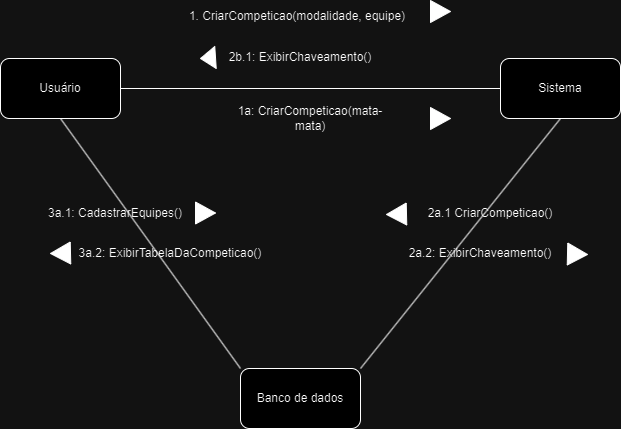

The diagram above was exported from draw.io. Its source (the exported page's mxGraphModel, read from the mxfile embedded in the PNG):
<mxGraphModel dx="1050" dy="594" grid="1" gridSize="10" guides="1" tooltips="1" connect="1" arrows="1" fold="1" page="1" pageScale="1" pageWidth="827" pageHeight="1169" math="0" shadow="0">
  <root>
    <mxCell id="0" />
    <mxCell id="1" parent="0" />
    <mxCell id="m5t-jqMZPbHBC4lQjAFF-1" value="Usuário" style="rounded=1;whiteSpace=wrap;html=1;" parent="1" vertex="1">
      <mxGeometry x="130" y="170" width="120" height="60" as="geometry" />
    </mxCell>
    <mxCell id="m5t-jqMZPbHBC4lQjAFF-2" value="Sistema" style="rounded=1;whiteSpace=wrap;html=1;" parent="1" vertex="1">
      <mxGeometry x="630" y="170" width="120" height="60" as="geometry" />
    </mxCell>
    <mxCell id="m5t-jqMZPbHBC4lQjAFF-3" value="Banco de dados" style="rounded=1;whiteSpace=wrap;html=1;" parent="1" vertex="1">
      <mxGeometry x="370" y="480" width="120" height="60" as="geometry" />
    </mxCell>
    <mxCell id="m5t-jqMZPbHBC4lQjAFF-4" value="" style="endArrow=none;html=1;rounded=0;exitX=1;exitY=0.5;exitDx=0;exitDy=0;entryX=0;entryY=0.5;entryDx=0;entryDy=0;" parent="1" source="m5t-jqMZPbHBC4lQjAFF-1" target="m5t-jqMZPbHBC4lQjAFF-2" edge="1">
      <mxGeometry width="50" height="50" relative="1" as="geometry">
        <mxPoint x="310" y="210" as="sourcePoint" />
        <mxPoint x="360" y="160" as="targetPoint" />
      </mxGeometry>
    </mxCell>
    <mxCell id="m5t-jqMZPbHBC4lQjAFF-6" value="" style="endArrow=none;html=1;rounded=0;entryX=0.5;entryY=1;entryDx=0;entryDy=0;exitX=1;exitY=0;exitDx=0;exitDy=0;" parent="1" source="m5t-jqMZPbHBC4lQjAFF-3" target="m5t-jqMZPbHBC4lQjAFF-2" edge="1">
      <mxGeometry width="50" height="50" relative="1" as="geometry">
        <mxPoint x="640" y="310" as="sourcePoint" />
        <mxPoint x="690" y="260" as="targetPoint" />
      </mxGeometry>
    </mxCell>
    <mxCell id="m5t-jqMZPbHBC4lQjAFF-7" value="" style="shape=mxgraph.arrows2.wedgeArrow;html=1;bendable=0;startWidth=11;fillColor=strokeColor;defaultFillColor=invert;defaultGradientColor=invert;rounded=0;" parent="1" edge="1">
      <mxGeometry width="100" height="100" relative="1" as="geometry">
        <mxPoint x="560" y="123" as="sourcePoint" />
        <mxPoint x="580" y="123" as="targetPoint" />
      </mxGeometry>
    </mxCell>
    <mxCell id="m5t-jqMZPbHBC4lQjAFF-8" value="1. CriarCompeticao(modalidade, equipe)" style="text;html=1;strokeColor=none;fillColor=none;align=center;verticalAlign=middle;whiteSpace=wrap;rounded=0;" parent="1" vertex="1">
      <mxGeometry x="310" y="113" width="234" height="30" as="geometry" />
    </mxCell>
    <mxCell id="m5t-jqMZPbHBC4lQjAFF-10" value="" style="shape=mxgraph.arrows2.wedgeArrow;html=1;bendable=0;startWidth=11;fillColor=strokeColor;defaultFillColor=invert;defaultGradientColor=invert;rounded=0;" parent="1" edge="1">
      <mxGeometry width="100" height="100" relative="1" as="geometry">
        <mxPoint x="560" y="230" as="sourcePoint" />
        <mxPoint x="580" y="230" as="targetPoint" />
      </mxGeometry>
    </mxCell>
    <mxCell id="m5t-jqMZPbHBC4lQjAFF-11" value="1a: CriarCompeticao(mata-mata)" style="text;html=1;strokeColor=none;fillColor=none;align=center;verticalAlign=middle;whiteSpace=wrap;rounded=0;" parent="1" vertex="1">
      <mxGeometry x="360" y="215" width="160" height="30" as="geometry" />
    </mxCell>
    <mxCell id="m5t-jqMZPbHBC4lQjAFF-12" value="2a.1 CriarCompeticao()" style="text;html=1;strokeColor=none;fillColor=none;align=center;verticalAlign=middle;whiteSpace=wrap;rounded=0;" parent="1" vertex="1">
      <mxGeometry x="530" y="310" width="180" height="30" as="geometry" />
    </mxCell>
    <mxCell id="m5t-jqMZPbHBC4lQjAFF-13" value="" style="shape=mxgraph.arrows2.wedgeArrow;html=1;bendable=0;startWidth=11;fillColor=strokeColor;defaultFillColor=invert;defaultGradientColor=invert;rounded=0;exitX=0;exitY=0.75;exitDx=0;exitDy=0;" parent="1" edge="1">
      <mxGeometry width="100" height="100" relative="1" as="geometry">
        <mxPoint x="536" y="325.5" as="sourcePoint" />
        <mxPoint x="516" y="326" as="targetPoint" />
      </mxGeometry>
    </mxCell>
    <mxCell id="m5t-jqMZPbHBC4lQjAFF-14" value="2a.2: ExibirChaveamento()" style="text;html=1;strokeColor=none;fillColor=none;align=center;verticalAlign=middle;whiteSpace=wrap;rounded=0;" parent="1" vertex="1">
      <mxGeometry x="530" y="350" width="160" height="30" as="geometry" />
    </mxCell>
    <mxCell id="m5t-jqMZPbHBC4lQjAFF-15" value="" style="shape=mxgraph.arrows2.wedgeArrow;html=1;bendable=0;startWidth=11;fillColor=strokeColor;defaultFillColor=invert;defaultGradientColor=invert;rounded=0;exitX=0;exitY=0.75;exitDx=0;exitDy=0;" parent="1" edge="1">
      <mxGeometry width="100" height="100" relative="1" as="geometry">
        <mxPoint x="697" y="365.5" as="sourcePoint" />
        <mxPoint x="717" y="366" as="targetPoint" />
      </mxGeometry>
    </mxCell>
    <mxCell id="m5t-jqMZPbHBC4lQjAFF-16" value="2b.1: ExibirChaveamento()" style="text;html=1;strokeColor=none;fillColor=none;align=center;verticalAlign=middle;whiteSpace=wrap;rounded=0;" parent="1" vertex="1">
      <mxGeometry x="345" y="154" width="170" height="30" as="geometry" />
    </mxCell>
    <mxCell id="m5t-jqMZPbHBC4lQjAFF-17" value="" style="shape=mxgraph.arrows2.wedgeArrow;html=1;bendable=0;startWidth=11;fillColor=strokeColor;defaultFillColor=invert;defaultGradientColor=invert;rounded=0;" parent="1" edge="1">
      <mxGeometry width="100" height="100" relative="1" as="geometry">
        <mxPoint x="345" y="169" as="sourcePoint" />
        <mxPoint x="330" y="170" as="targetPoint" />
      </mxGeometry>
    </mxCell>
    <mxCell id="m5t-jqMZPbHBC4lQjAFF-18" value="" style="endArrow=none;html=1;rounded=0;entryX=0.5;entryY=1;entryDx=0;entryDy=0;exitX=0;exitY=0;exitDx=0;exitDy=0;" parent="1" source="m5t-jqMZPbHBC4lQjAFF-3" target="m5t-jqMZPbHBC4lQjAFF-1" edge="1">
      <mxGeometry width="50" height="50" relative="1" as="geometry">
        <mxPoint x="230" y="330" as="sourcePoint" />
        <mxPoint x="280" y="280" as="targetPoint" />
      </mxGeometry>
    </mxCell>
    <mxCell id="m5t-jqMZPbHBC4lQjAFF-19" value="3a.1: CadastrarEquipes()" style="text;html=1;strokeColor=none;fillColor=none;align=center;verticalAlign=middle;whiteSpace=wrap;rounded=0;" parent="1" vertex="1">
      <mxGeometry x="160" y="310" width="170" height="30" as="geometry" />
    </mxCell>
    <mxCell id="m5t-jqMZPbHBC4lQjAFF-20" value="" style="shape=mxgraph.arrows2.wedgeArrow;html=1;bendable=0;startWidth=11;fillColor=strokeColor;defaultFillColor=invert;defaultGradientColor=invert;rounded=0;" parent="1" edge="1">
      <mxGeometry width="100" height="100" relative="1" as="geometry">
        <mxPoint x="325" y="324.5" as="sourcePoint" />
        <mxPoint x="345" y="324.5" as="targetPoint" />
      </mxGeometry>
    </mxCell>
    <mxCell id="m5t-jqMZPbHBC4lQjAFF-21" value="3a.2: ExibirTabelaDaCompeticao()" style="text;html=1;strokeColor=none;fillColor=none;align=center;verticalAlign=middle;whiteSpace=wrap;rounded=0;" parent="1" vertex="1">
      <mxGeometry x="200" y="350" width="200" height="30" as="geometry" />
    </mxCell>
    <mxCell id="m5t-jqMZPbHBC4lQjAFF-22" value="" style="shape=mxgraph.arrows2.wedgeArrow;html=1;bendable=0;startWidth=11;fillColor=strokeColor;defaultFillColor=invert;defaultGradientColor=invert;rounded=0;exitX=0;exitY=0.75;exitDx=0;exitDy=0;" parent="1" edge="1">
      <mxGeometry width="100" height="100" relative="1" as="geometry">
        <mxPoint x="200" y="364.5" as="sourcePoint" />
        <mxPoint x="180" y="365" as="targetPoint" />
      </mxGeometry>
    </mxCell>
  </root>
</mxGraphModel>